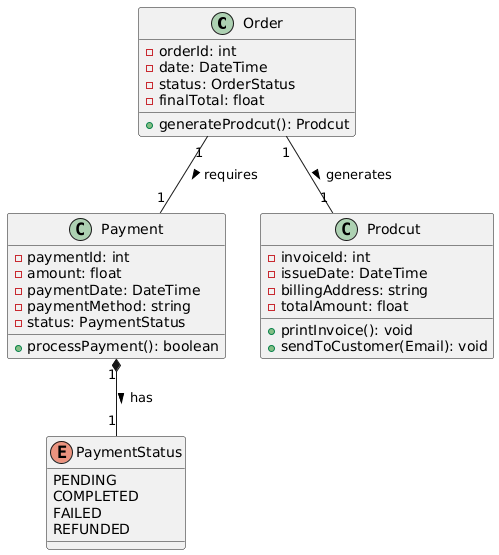

The diagram above was rendered by PlantUML. Its source (embedded in the PNG):
@startuml
class Order {
  - orderId: int
  - date: DateTime
  - status: OrderStatus
  - finalTotal: float
  + generateProdcut(): Prodcut
}

class Payment {
  - paymentId: int
  - amount: float
  - paymentDate: DateTime
  - paymentMethod: string
  - status: PaymentStatus
  + processPayment(): boolean
}

class Prodcut {
  - invoiceId: int
  - issueDate: DateTime
  - billingAddress: string
  - totalAmount: float
  + printInvoice(): void
  + sendToCustomer(Email): void
}

enum PaymentStatus {
  PENDING
  COMPLETED
  FAILED
  REFUNDED
}

Order "1" -- "1" Payment : requires >
Order "1" -- "1" Prodcut : generates >
Payment "1" *-- "1" PaymentStatus : has >
@enduml